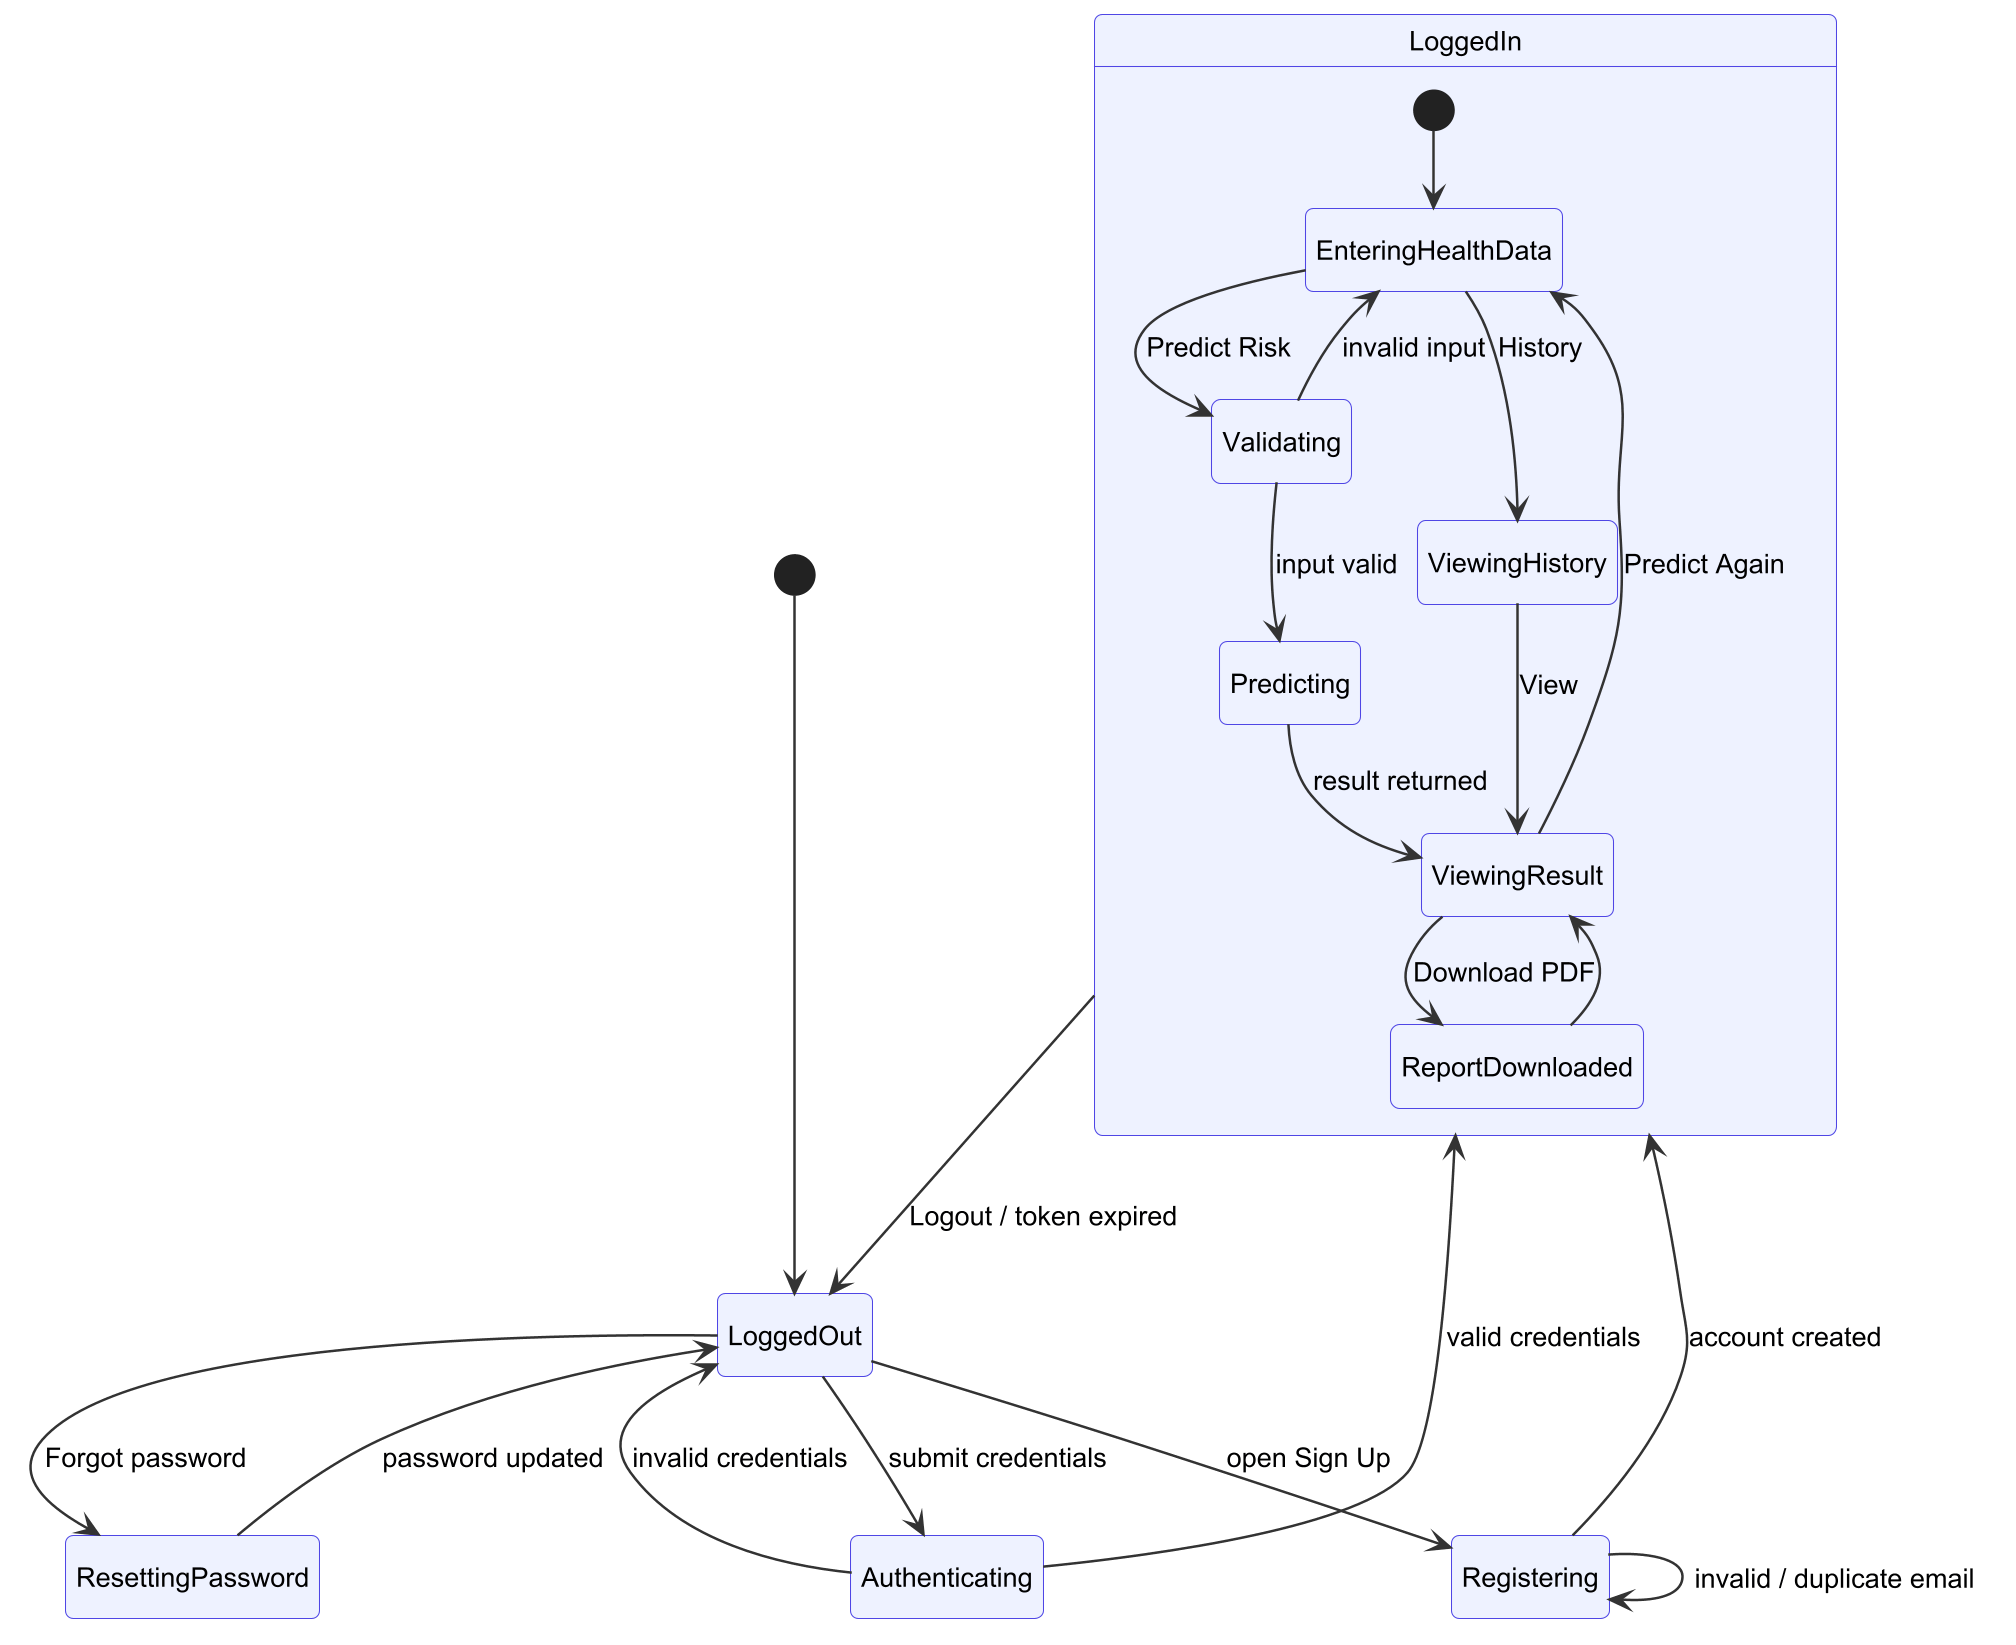

The diagram above was rendered by PlantUML. Its source (embedded in the PNG):
@startuml
skinparamlocked dpi 200
!include _style.iuml
hide empty description
[*] --> LoggedOut
LoggedOut --> Registering : open Sign Up
Registering --> LoggedIn : account created
Registering --> Registering : invalid / duplicate email
LoggedOut --> Authenticating : submit credentials
Authenticating --> LoggedIn : valid credentials
Authenticating --> LoggedOut : invalid credentials
LoggedOut --> ResettingPassword : Forgot password
ResettingPassword --> LoggedOut : password updated
state LoggedIn {
  [*] --> EnteringHealthData
  EnteringHealthData --> Validating : Predict Risk
  Validating --> EnteringHealthData : invalid input
  Validating --> Predicting : input valid
  Predicting --> ViewingResult : result returned
  ViewingResult --> ReportDownloaded : Download PDF
  ReportDownloaded --> ViewingResult
  ViewingResult --> EnteringHealthData : Predict Again
  EnteringHealthData --> ViewingHistory : History
  ViewingHistory --> ViewingResult : View
}
LoggedIn --> LoggedOut : Logout / token expired
@enduml